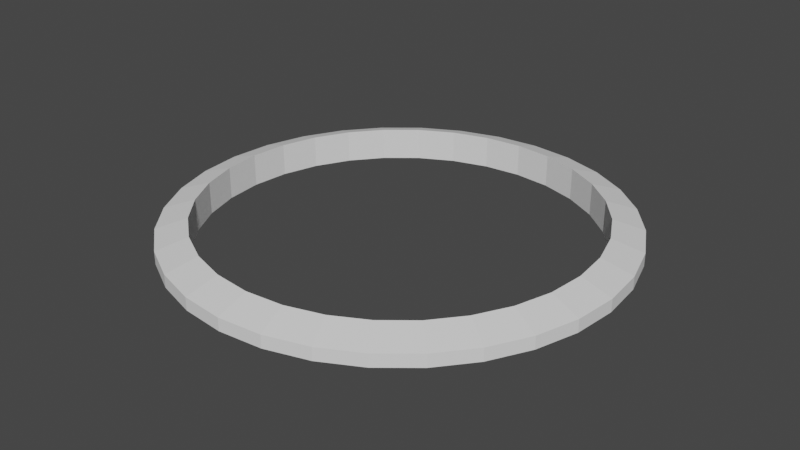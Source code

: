 # Source: ring.blend  (saved by Blender 2.92.15; exported with 4.5.12 LTS)
import bpy
from mathutils import Matrix  # noqa: F401  (used for matrix-valued properties, if any)

bpy.ops.wm.read_factory_settings(use_empty=True)
scene = bpy.context.scene
scene.name = 'Scene'

# ---- collections
col_collection = bpy.data.collections.new('Collection'); scene.collection.children.link(col_collection)

# ---- world
world_world = bpy.data.worlds.new('World'); scene.world = world_world
world_world.use_nodes = True; world_world.node_tree.nodes.clear()
_N = world_world.node_tree.nodes; _L = world_world.node_tree.links
n0 = _N.new('ShaderNodeOutputWorld'); n0.name = 'World Output'; n0.location = (300, 300)
n1 = _N.new('ShaderNodeBackground'); n1.name = 'Background'; n1.location = (10, 300)
n1.inputs[0].default_value = (0.05088, 0.05088, 0.05088, 1.0)
_L.new(n1.outputs[0], n0.inputs[0])
n0.is_active_output = True
world_world.color = (0.05088, 0.05088, 0.05088)
world_world.use_sun_shadow = False
world_world.sun_shadow_jitter_overblur = 0.0

# ---- meshes
me_cylinder = bpy.data.meshes.new('Cylinder')
me_cylinder.from_pydata([(-5.273e-08, 0.8619, 0.07317), (-5.273e-08, 0.8619, -0.07317), (0.1681, 0.8453, 0.07317), (0.1681, 0.8453, -0.07317), (0.3298, 0.7963, 0.07317), (0.3298, 0.7963, -0.07317), (0.4788, 0.7166, 0.07317), (0.4788, 0.7166, -0.07317), (0.6095, 0.6095, 0.07317), (0.6095, 0.6095, -0.07317), (0.7166, 0.4788, 0.07317), (0.7166, 0.4788, -0.07317), (0.7963, 0.3298, 0.07317), (0.7963, 0.3298, -0.07317), (0.8453, 0.1681, 0.07317), (0.8453, 0.1681, -0.07317), (0.8619, 5.43e-08, 0.07317), (0.8619, 5.43e-08, -0.07317), (0.8453, -0.1681, 0.07317), (0.8453, -0.1681, -0.07317), (0.7963, -0.3298, 0.07317), (0.7963, -0.3298, -0.07317), (0.7166, -0.4788, 0.07317), (0.7166, -0.4788, -0.07317), (0.6095, -0.6095, 0.07317), (0.6095, -0.6095, -0.07317), (0.4788, -0.7166, 0.07317), (0.4788, -0.7166, -0.07317), (0.3298, -0.7963, 0.07317), (0.3298, -0.7963, -0.07317), (0.1681, -0.8453, 0.07317), (0.1681, -0.8453, -0.07317), (-2.835e-07, -0.8619, 0.07317), (-2.835e-07, -0.8619, -0.07317), (-0.1681, -0.8453, 0.07317), (-0.1681, -0.8453, -0.07317), (-0.3298, -0.7963, 0.07317), (-0.3298, -0.7963, -0.07317), (-0.4788, -0.7166, 0.07317), (-0.4788, -0.7166, -0.07317), (-0.6095, -0.6095, 0.07317), (-0.6095, -0.6095, -0.07317), (-0.7166, -0.4788, 0.07317), (-0.7166, -0.4788, -0.07317), (-0.7963, -0.3298, 0.07317), (-0.7963, -0.3298, -0.07317), (-0.8453, -0.1681, 0.07317), (-0.8453, -0.1681, -0.07317), (-0.8619, 8.384e-07, 0.07317), (-0.8619, 8.384e-07, -0.07317), (-0.8453, 0.1682, 0.07317), (-0.8453, 0.1682, -0.07317), (-0.7963, 0.3298, 0.07317), (-0.7963, 0.3298, -0.07317), (-0.7166, 0.4788, 0.07317), (-0.7166, 0.4788, -0.07317), (-0.6095, 0.6095, 0.07317), (-0.6095, 0.6095, -0.07317), (-0.4788, 0.7166, 0.07317), (-0.4788, 0.7166, -0.07317), (-0.3298, 0.7963, 0.07317), (-0.3298, 0.7963, -0.07317), (-0.1681, 0.8453, 0.07317), (-0.1681, 0.8453, -0.07317), (0.0, 1.0, 0.02851), (0.1951, 0.9808, 0.02851), (0.1951, 0.9808, -0.02851), (0.0, 1.0, -0.02851), (0.3827, 0.9239, 0.02851), (0.3827, 0.9239, -0.02851), (0.5556, 0.8315, 0.02851), (0.5556, 0.8315, -0.02851), (0.7071, 0.7071, 0.02851), (0.7071, 0.7071, -0.02851), (0.8315, 0.5556, 0.02851), (0.8315, 0.5556, -0.02851), (0.9239, 0.3827, 0.02851), (0.9239, 0.3827, -0.02851), (0.9808, 0.1951, 0.02851), (0.9808, 0.1951, -0.02851), (1.0, 7.55e-08, 0.02851), (1.0, 7.55e-08, -0.02851), (0.9808, -0.1951, 0.02851), (0.9808, -0.1951, -0.02851), (0.9239, -0.3827, 0.02851), (0.9239, -0.3827, -0.02851), (0.8315, -0.5556, 0.02851), (0.8315, -0.5556, -0.02851), (0.7071, -0.7071, 0.02851), (0.7071, -0.7071, -0.02851), (0.5556, -0.8315, 0.02851), (0.5556, -0.8315, -0.02851), (0.3827, -0.9239, 0.02851), (0.3827, -0.9239, -0.02851), (0.1951, -0.9808, 0.02851), (0.1951, -0.9808, -0.02851), (-3.258e-07, -1.0, 0.02851), (-3.258e-07, -1.0, -0.02851), (-0.1951, -0.9808, 0.02851), (-0.1951, -0.9808, -0.02851), (-0.3827, -0.9239, 0.02851), (-0.3827, -0.9239, -0.02851), (-0.5556, -0.8315, 0.02851), (-0.5556, -0.8315, -0.02851), (-0.7071, -0.7071, 0.02851), (-0.7071, -0.7071, -0.02851), (-0.8315, -0.5556, 0.02851), (-0.8315, -0.5556, -0.02851), (-0.9239, -0.3827, 0.02851), (-0.9239, -0.3827, -0.02851), (-0.9808, -0.1951, 0.02851), (-0.9808, -0.1951, -0.02851), (-1.0, 9.656e-07, 0.02851), (-1.0, 9.656e-07, -0.02851), (-0.9808, 0.1951, 0.02851), (-0.9808, 0.1951, -0.02851), (-0.9239, 0.3827, 0.02851), (-0.9239, 0.3827, -0.02851), (-0.8315, 0.5556, 0.02851), (-0.8315, 0.5556, -0.02851), (-0.7071, 0.7071, 0.02851), (-0.7071, 0.7071, -0.02851), (-0.5556, 0.8315, 0.02851), (-0.5556, 0.8315, -0.02851), (-0.3827, 0.9239, 0.02851), (-0.3827, 0.9239, -0.02851), (-0.1951, 0.9808, 0.02851), (-0.1951, 0.9808, -0.02851)], [], [(64, 65, 66, 67), (65, 68, 69, 66), (68, 70, 71, 69), (70, 72, 73, 71), (72, 74, 75, 73), (74, 76, 77, 75), (76, 78, 79, 77), (78, 80, 81, 79), (80, 82, 83, 81), (82, 84, 85, 83), (84, 86, 87, 85), (86, 88, 89, 87), (88, 90, 91, 89), (90, 92, 93, 91), (92, 94, 95, 93), (94, 96, 97, 95), (96, 98, 99, 97), (98, 100, 101, 99), (100, 102, 103, 101), (102, 104, 105, 103), (104, 106, 107, 105), (106, 108, 109, 107), (108, 110, 111, 109), (110, 112, 113, 111), (112, 114, 115, 113), (114, 116, 117, 115), (116, 118, 119, 117), (118, 120, 121, 119), (120, 122, 123, 121), (122, 124, 125, 123), (124, 126, 127, 125), (126, 64, 67, 127), (2, 65, 64, 0), (1, 67, 66, 3), (4, 68, 65, 2), (3, 66, 69, 5), (6, 70, 68, 4), (5, 69, 71, 7), (8, 72, 70, 6), (7, 71, 73, 9), (10, 74, 72, 8), (9, 73, 75, 11), (12, 76, 74, 10), (11, 75, 77, 13), (14, 78, 76, 12), (13, 77, 79, 15), (16, 80, 78, 14), (15, 79, 81, 17), (18, 82, 80, 16), (17, 81, 83, 19), (20, 84, 82, 18), (19, 83, 85, 21), (22, 86, 84, 20), (21, 85, 87, 23), (24, 88, 86, 22), (23, 87, 89, 25), (26, 90, 88, 24), (25, 89, 91, 27), (28, 92, 90, 26), (27, 91, 93, 29), (30, 94, 92, 28), (29, 93, 95, 31), (32, 96, 94, 30), (31, 95, 97, 33), (34, 98, 96, 32), (33, 97, 99, 35), (36, 100, 98, 34), (35, 99, 101, 37), (38, 102, 100, 36), (37, 101, 103, 39), (40, 104, 102, 38), (39, 103, 105, 41), (42, 106, 104, 40), (41, 105, 107, 43), (44, 108, 106, 42), (43, 107, 109, 45), (46, 110, 108, 44), (45, 109, 111, 47), (48, 112, 110, 46), (47, 111, 113, 49), (50, 114, 112, 48), (49, 113, 115, 51), (52, 116, 114, 50), (51, 115, 117, 53), (54, 118, 116, 52), (53, 117, 119, 55), (56, 120, 118, 54), (55, 119, 121, 57), (58, 122, 120, 56), (57, 121, 123, 59), (60, 124, 122, 58), (59, 123, 125, 61), (62, 126, 124, 60), (61, 125, 127, 63), (0, 64, 126, 62), (63, 127, 67, 1), (1, 0, 62, 63), (63, 62, 60, 61), (61, 60, 58, 59), (59, 58, 56, 57), (57, 56, 54, 55), (55, 54, 52, 53), (53, 52, 50, 51), (51, 50, 48, 49), (49, 48, 46, 47), (47, 46, 44, 45), (45, 44, 42, 43), (43, 42, 40, 41), (41, 40, 38, 39), (39, 38, 36, 37), (37, 36, 34, 35), (35, 34, 32, 33), (33, 32, 30, 31), (31, 30, 28, 29), (29, 28, 26, 27), (27, 26, 24, 25), (25, 24, 22, 23), (23, 22, 20, 21), (21, 20, 18, 19), (19, 18, 16, 17), (17, 16, 14, 15), (15, 14, 12, 13), (13, 12, 10, 11), (11, 10, 8, 9), (9, 8, 6, 7), (7, 6, 4, 5), (5, 4, 2, 3), (3, 2, 0, 1)])
_uv = me_cylinder.uv_layers.new(name='UVMap')
_uv.uv.foreach_set('vector', [1.0, 0.5, 0.9688, 0.5, 0.9688, 1.0, 1.0, 1.0, 0.9688, 0.5, 0.9375, 0.5, 0.9375, 1.0, 0.9688, 1.0, 0.9375, 0.5, 0.9062, 0.5, 0.9062, 1.0, 0.9375, 1.0, 0.9062, 0.5, 0.875, 0.5, 0.875, 1.0, 0.9062, 1.0, 0.875, 0.5, 0.8438, 0.5, 0.8438, 1.0, 0.875, 1.0, 0.8438, 0.5, 0.8125, 0.5, 0.8125, 1.0, 0.8438, 1.0, 0.8125, 0.5, 0.7812, 0.5, 0.7812, 1.0, 0.8125, 1.0, 0.7812, 0.5, 0.75, 0.5, 0.75, 1.0, 0.7812, 1.0, 0.75, 0.5, 0.7188, 0.5, 0.7188, 1.0, 0.75, 1.0, 0.7188, 0.5, 0.6875, 0.5, 0.6875, 1.0, 0.7188, 1.0, 0.6875, 0.5, 0.6562, 0.5, 0.6562, 1.0, 0.6875, 1.0, 0.6562, 0.5, 0.625, 0.5, 0.625, 1.0, 0.6562, 1.0, 0.625, 0.5, 0.5938, 0.5, 0.5938, 1.0, 0.625, 1.0, 0.5938, 0.5, 0.5625, 0.5, 0.5625, 1.0, 0.5938, 1.0, 0.5625, 0.5, 0.5312, 0.5, 0.5312, 1.0, 0.5625, 1.0, 0.5312, 0.5, 0.5, 0.5, 0.5, 1.0, 0.5312, 1.0, 0.5, 0.5, 0.4688, 0.5, 0.4688, 1.0, 0.5, 1.0, 0.4688, 0.5, 0.4375, 0.5, 0.4375, 1.0, 0.4688, 1.0, 0.4375, 0.5, 0.4062, 0.5, 0.4062, 1.0, 0.4375, 1.0, 0.4062, 0.5, 0.375, 0.5, 0.375, 1.0, 0.4062, 1.0, 0.375, 0.5, 0.3438, 0.5, 0.3438, 1.0, 0.375, 1.0, 0.3438, 0.5, 0.3125, 0.5, 0.3125, 1.0, 0.3438, 1.0, 0.3125, 0.5, 0.2812, 0.5, 0.2812, 1.0, 0.3125, 1.0, 0.2812, 0.5, 0.25, 0.5, 0.25, 1.0, 0.2812, 1.0, 0.25, 0.5, 0.2188, 0.5, 0.2188, 1.0, 0.25, 1.0, 0.2188, 0.5, 0.1875, 0.5, 0.1875, 1.0, 0.2188, 1.0, 0.1875, 0.5, 0.1562, 0.5, 0.1562, 1.0, 0.1875, 1.0, 0.1562, 0.5, 0.125, 0.5, 0.125, 1.0, 0.1562, 1.0, 0.125, 0.5, 0.09375, 0.5, 0.09375, 1.0, 0.125, 1.0, 0.09375, 0.5, 0.0625, 0.5, 0.0625, 1.0, 0.09375, 1.0, 0.0625, 0.5, 0.03125, 0.5, 0.03125, 1.0, 0.0625, 1.0, 0.03125, 0.5, 0.0, 0.5, 0.0, 1.0, 0.03125, 1.0, 0.7904, 0.4529, 0.7968, 0.4854, 0.75, 0.49, 0.75, 0.4569, 0.25, 0.4569, 0.25, 0.49, 0.2968, 0.4854, 0.2904, 0.4529, 0.8292, 0.4411, 0.8418, 0.4717, 0.7968, 0.4854, 0.7904, 0.4529, 0.2904, 0.4529, 0.2968, 0.4854, 0.3418, 0.4717, 0.3292, 0.4411, 0.8649, 0.422, 0.8833, 0.4496, 0.8418, 0.4717, 0.8292, 0.4411, 0.3292, 0.4411, 0.3418, 0.4717, 0.3833, 0.4496, 0.3649, 0.422, 0.8963, 0.3963, 0.9197, 0.4197, 0.8833, 0.4496, 0.8649, 0.422, 0.3649, 0.422, 0.3833, 0.4496, 0.4197, 0.4197, 0.3963, 0.3963, 0.922, 0.3649, 0.9496, 0.3833, 0.9197, 0.4197, 0.8963, 0.3963, 0.3963, 0.3963, 0.4197, 0.4197, 0.4496, 0.3833, 0.422, 0.3649, 0.9411, 0.3292, 0.9717, 0.3418, 0.9496, 0.3833, 0.922, 0.3649, 0.422, 0.3649, 0.4496, 0.3833, 0.4717, 0.3418, 0.4411, 0.3292, 0.9529, 0.2904, 0.9854, 0.2968, 0.9717, 0.3418, 0.9411, 0.3292, 0.4411, 0.3292, 0.4717, 0.3418, 0.4854, 0.2968, 0.4529, 0.2904, 0.9569, 0.25, 0.99, 0.25, 0.9854, 0.2968, 0.9529, 0.2904, 0.4529, 0.2904, 0.4854, 0.2968, 0.49, 0.25, 0.4569, 0.25, 0.9529, 0.2096, 0.9854, 0.2032, 0.99, 0.25, 0.9569, 0.25, 0.4569, 0.25, 0.49, 0.25, 0.4854, 0.2032, 0.4529, 0.2096, 0.9411, 0.1708, 0.9717, 0.1582, 0.9854, 0.2032, 0.9529, 0.2096, 0.4529, 0.2096, 0.4854, 0.2032, 0.4717, 0.1582, 0.4411, 0.1708, 0.922, 0.1351, 0.9496, 0.1167, 0.9717, 0.1582, 0.9411, 0.1708, 0.4411, 0.1708, 0.4717, 0.1582, 0.4496, 0.1167, 0.422, 0.1351, 0.8963, 0.1037, 0.9197, 0.08029, 0.9496, 0.1167, 0.922, 0.1351, 0.422, 0.1351, 0.4496, 0.1167, 0.4197, 0.08029, 0.3963, 0.1037, 0.8649, 0.078, 0.8833, 0.05045, 0.9197, 0.08029, 0.8963, 0.1037, 0.3963, 0.1037, 0.4197, 0.08029, 0.3833, 0.05045, 0.3649, 0.078, 0.8292, 0.05889, 0.8418, 0.02827, 0.8833, 0.05045, 0.8649, 0.078, 0.3649, 0.078, 0.3833, 0.05045, 0.3418, 0.02827, 0.3292, 0.05889, 0.7904, 0.04712, 0.7968, 0.01461, 0.8418, 0.02827, 0.8292, 0.05889, 0.3292, 0.05889, 0.3418, 0.02827, 0.2968, 0.01461, 0.2904, 0.04712, 0.75, 0.04314, 0.75, 0.01, 0.7968, 0.01461, 0.7904, 0.04712, 0.2904, 0.04712, 0.2968, 0.01461, 0.25, 0.01, 0.25, 0.04314, 0.7096, 0.04712, 0.7032, 0.01461, 0.75, 0.01, 0.75, 0.04314, 0.25, 0.04314, 0.25, 0.01, 0.2032, 0.01461, 0.2096, 0.04712, 0.6708, 0.05889, 0.6582, 0.02827, 0.7032, 0.01461, 0.7096, 0.04712, 0.2096, 0.04712, 0.2032, 0.01461, 0.1582, 0.02827, 0.1708, 0.05889, 0.6351, 0.078, 0.6167, 0.05045, 0.6582, 0.02827, 0.6708, 0.05889, 0.1708, 0.05889, 0.1582, 0.02827, 0.1167, 0.05045, 0.1351, 0.078, 0.6037, 0.1037, 0.5803, 0.08029, 0.6167, 0.05045, 0.6351, 0.078, 0.1351, 0.078, 0.1167, 0.05045, 0.08029, 0.08029, 0.1037, 0.1037, 0.578, 0.1351, 0.5504, 0.1167, 0.5803, 0.08029, 0.6037, 0.1037, 0.1037, 0.1037, 0.08029, 0.08029, 0.05045, 0.1167, 0.078, 0.1351, 0.5589, 0.1708, 0.5283, 0.1582, 0.5504, 0.1167, 0.578, 0.1351, 0.078, 0.1351, 0.05045, 0.1167, 0.02827, 0.1582, 0.05889, 0.1708, 0.5471, 0.2096, 0.5146, 0.2032, 0.5283, 0.1582, 0.5589, 0.1708, 0.05889, 0.1708, 0.02827, 0.1582, 0.01461, 0.2032, 0.04712, 0.2096, 0.5431, 0.25, 0.51, 0.25, 0.5146, 0.2032, 0.5471, 0.2096, 0.04712, 0.2096, 0.01461, 0.2032, 0.01, 0.25, 0.04314, 0.25, 0.5471, 0.2904, 0.5146, 0.2968, 0.51, 0.25, 0.5431, 0.25, 0.04314, 0.25, 0.01, 0.25, 0.01461, 0.2968, 0.04712, 0.2904, 0.5589, 0.3292, 0.5283, 0.3418, 0.5146, 0.2968, 0.5471, 0.2904, 0.04712, 0.2904, 0.01461, 0.2968, 0.02827, 0.3418, 0.05889, 0.3292, 0.578, 0.3649, 0.5504, 0.3833, 0.5283, 0.3418, 0.5589, 0.3292, 0.05889, 0.3292, 0.02827, 0.3418, 0.05045, 0.3833, 0.078, 0.3649, 0.6037, 0.3963, 0.5803, 0.4197, 0.5504, 0.3833, 0.578, 0.3649, 0.078, 0.3649, 0.05045, 0.3833, 0.08029, 0.4197, 0.1037, 0.3963, 0.6351, 0.422, 0.6167, 0.4496, 0.5803, 0.4197, 0.6037, 0.3963, 0.1037, 0.3963, 0.08029, 0.4197, 0.1167, 0.4496, 0.1351, 0.422, 0.6708, 0.4411, 0.6582, 0.4717, 0.6167, 0.4496, 0.6351, 0.422, 0.1351, 0.422, 0.1167, 0.4496, 0.1582, 0.4717, 0.1708, 0.4411, 0.7096, 0.4529, 0.7032, 0.4854, 0.6582, 0.4717, 0.6708, 0.4411, 0.1708, 0.4411, 0.1582, 0.4717, 0.2032, 0.4854, 0.2096, 0.4529, 0.75, 0.4569, 0.75, 0.49, 0.7032, 0.4854, 0.7096, 0.4529, 0.2096, 0.4529, 0.2032, 0.4854, 0.25, 0.49, 0.25, 0.4569, 0.25, 0.4569, 0.75, 0.4569, 0.7096, 0.4529, 0.2096, 0.4529, 0.2096, 0.4529, 0.7096, 0.4529, 0.6708, 0.4411, 0.1708, 0.4411, 0.1708, 0.4411, 0.6708, 0.4411, 0.6351, 0.422, 0.1351, 0.422, 0.1351, 0.422, 0.6351, 0.422, 0.6037, 0.3963, 0.1037, 0.3963, 0.1037, 0.3963, 0.6037, 0.3963, 0.578, 0.3649, 0.078, 0.3649, 0.078, 0.3649, 0.578, 0.3649, 0.5589, 0.3292, 0.05889, 0.3292, 0.05889, 0.3292, 0.5589, 0.3292, 0.5471, 0.2904, 0.04712, 0.2904, 0.04712, 0.2904, 0.5471, 0.2904, 0.5431, 0.25, 0.04314, 0.25, 0.04314, 0.25, 0.5431, 0.25, 0.5471, 0.2096, 0.04712, 0.2096, 0.04712, 0.2096, 0.5471, 0.2096, 0.5589, 0.1708, 0.05889, 0.1708, 0.05889, 0.1708, 0.5589, 0.1708, 0.578, 0.1351, 0.078, 0.1351, 0.078, 0.1351, 0.578, 0.1351, 0.6037, 0.1037, 0.1037, 0.1037, 0.1037, 0.1037, 0.6037, 0.1037, 0.6351, 0.078, 0.1351, 0.078, 0.1351, 0.078, 0.6351, 0.078, 0.6708, 0.05889, 0.1708, 0.05889, 0.1708, 0.05889, 0.6708, 0.05889, 0.7096, 0.04712, 0.2096, 0.04712, 0.2096, 0.04712, 0.7096, 0.04712, 0.75, 0.04314, 0.25, 0.04314, 0.25, 0.04314, 0.75, 0.04314, 0.7904, 0.04712, 0.2904, 0.04712, 0.2904, 0.04712, 0.7904, 0.04712, 0.8292, 0.05889, 0.3292, 0.05889, 0.3292, 0.05889, 0.8292, 0.05889, 0.8649, 0.078, 0.3649, 0.078, 0.3649, 0.078, 0.8649, 0.078, 0.8963, 0.1037, 0.3963, 0.1037, 0.3963, 0.1037, 0.8963, 0.1037, 0.922, 0.1351, 0.422, 0.1351, 0.422, 0.1351, 0.922, 0.1351, 0.9411, 0.1708, 0.4411, 0.1708, 0.4411, 0.1708, 0.9411, 0.1708, 0.9529, 0.2096, 0.4529, 0.2096, 0.4529, 0.2096, 0.9529, 0.2096, 0.9569, 0.25, 0.4569, 0.25, 0.4569, 0.25, 0.9569, 0.25, 0.9529, 0.2904, 0.4529, 0.2904, 0.4529, 0.2904, 0.9529, 0.2904, 0.9411, 0.3292, 0.4411, 0.3292, 0.4411, 0.3292, 0.9411, 0.3292, 0.922, 0.3649, 0.422, 0.3649, 0.422, 0.3649, 0.922, 0.3649, 0.8963, 0.3963, 0.3963, 0.3963, 0.3963, 0.3963, 0.8963, 0.3963, 0.8649, 0.422, 0.3649, 0.422, 0.3649, 0.422, 0.8649, 0.422, 0.8292, 0.4411, 0.3292, 0.4411, 0.3292, 0.4411, 0.8292, 0.4411, 0.7904, 0.4529, 0.2904, 0.4529, 0.2904, 0.4529, 0.7904, 0.4529, 0.75, 0.4569, 0.25, 0.4569])
me_cylinder.use_remesh_fix_poles = True
me_cylinder.use_remesh_preserve_attributes = False
me_cylinder.use_mirror_vertex_groups = False
me_cylinder.update()

# ---- objects
ob_cylinder = bpy.data.objects.new('Cylinder', me_cylinder)

# ---- transforms, parenting, visibility, modifiers, constraints
ob_cylinder.location = (0.0, 0.0, 0.0)
ob_cylinder.lineart.crease_threshold = 0.0

# ---- collection membership
col_collection.objects.link(ob_cylinder)

# ---- scene / render settings (as saved in the file)
scene.frame_start = 1; scene.frame_end = 250; scene.frame_set(1)
scene.render.engine = 'BLENDER_EEVEE_NEXT'
scene.cycles.use_denoising = False
scene.cycles.samples = 128
scene.cycles.sampling_pattern = 'TABULATED_SOBOL'
scene.cycles.use_adaptive_sampling = False
scene.cycles.use_light_tree = False
scene.view_settings.view_transform = 'Filmic'
bpy.context.view_layer.update()

# ---- added for rendering (the .blend has no active camera and no usable light): camera, sun
cam_auto = bpy.data.cameras.new('AutoCamera')
cam_auto.lens = 50.0
cam_auto.sensor_width = 36.0
cam_auto.clip_end = 1000.0
ob_auto_camera = bpy.data.objects.new('AutoCamera', cam_auto)
scene.collection.objects.link(ob_auto_camera)
ob_auto_camera.location = (2.62043, -3.14452, 2.09634)
ob_auto_camera.rotation_euler = (1.09748, -7.21219e-08, 0.694738)
scene.camera = ob_auto_camera
light_auto_sun = bpy.data.lights.new('AutoSun', 'SUN')
light_auto_sun.energy = 3.0
light_auto_sun.angle = 0.0523599
ob_auto_sun = bpy.data.objects.new('AutoSun', light_auto_sun)
scene.collection.objects.link(ob_auto_sun)
ob_auto_sun.rotation_euler = (0.872665, 0.174533, 0.523599)
bpy.context.view_layer.update()
